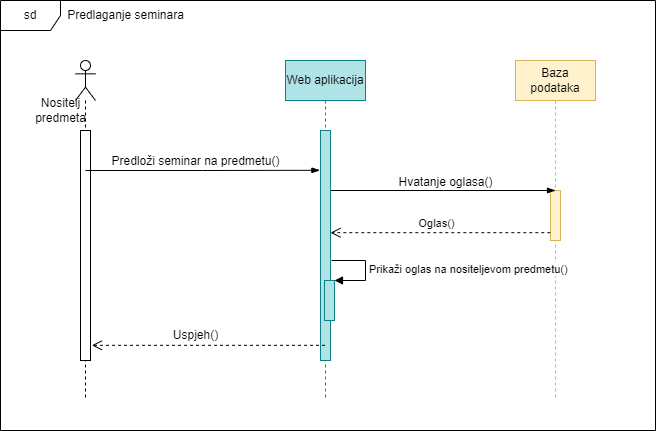

The diagram above was exported from draw.io. Its source (the exported page's mxGraphModel, read from the mxfile embedded in the PNG):
<mxGraphModel dx="1900" dy="1649" grid="1" gridSize="10" guides="1" tooltips="1" connect="1" arrows="1" fold="1" page="1" pageScale="1" pageWidth="850" pageHeight="1100" math="0" shadow="0">
  <root>
    <mxCell id="0" />
    <mxCell id="1" parent="0" />
    <mxCell id="znf0t0kGtmBkypwPNCEO-50" value="sd" style="shape=umlFrame;whiteSpace=wrap;html=1;gradientColor=none;fillColor=default;strokeColor=default;swimlaneFillColor=default;" parent="1" vertex="1">
      <mxGeometry x="-25" y="-40" width="655" height="430" as="geometry" />
    </mxCell>
    <mxCell id="tDZ69JRDFd1WXm0-AqOL-10" value="Baza podataka" style="shape=umlLifeline;perimeter=lifelinePerimeter;whiteSpace=wrap;html=1;container=1;collapsible=0;recursiveResize=0;outlineConnect=0;fillColor=#fff2cc;strokeColor=#d6b656;" parent="1" vertex="1">
      <mxGeometry x="490" y="20" width="80" height="340" as="geometry" />
    </mxCell>
    <mxCell id="tDZ69JRDFd1WXm0-AqOL-46" value="" style="html=1;points=[];perimeter=orthogonalPerimeter;labelBackgroundColor=none;fontSize=12;fillColor=#fff2cc;strokeColor=#d6b656;" parent="tDZ69JRDFd1WXm0-AqOL-10" vertex="1">
      <mxGeometry x="35" y="130" width="10" height="50" as="geometry" />
    </mxCell>
    <mxCell id="znf0t0kGtmBkypwPNCEO-73" value="" style="edgeStyle=elbowEdgeStyle;fontSize=12;html=1;endArrow=blockThin;endFill=1;rounded=0;" parent="tDZ69JRDFd1WXm0-AqOL-10" edge="1">
      <mxGeometry width="160" relative="1" as="geometry">
        <mxPoint x="-185" y="130" as="sourcePoint" />
        <mxPoint x="40" y="130" as="targetPoint" />
      </mxGeometry>
    </mxCell>
    <mxCell id="tDZ69JRDFd1WXm0-AqOL-51" value="Web aplikacija" style="shape=umlLifeline;perimeter=lifelinePerimeter;whiteSpace=wrap;html=1;container=1;collapsible=0;recursiveResize=0;outlineConnect=0;labelBackgroundColor=none;fontSize=12;fillColor=#b0e3e6;strokeColor=#0e8088;" parent="1" vertex="1">
      <mxGeometry x="260" y="20" width="80" height="340" as="geometry" />
    </mxCell>
    <mxCell id="tDZ69JRDFd1WXm0-AqOL-52" value="" style="html=1;points=[];perimeter=orthogonalPerimeter;labelBackgroundColor=none;fontSize=12;fillColor=#b0e3e6;strokeColor=#0e8088;" parent="tDZ69JRDFd1WXm0-AqOL-51" vertex="1">
      <mxGeometry x="35" y="70" width="10" height="230" as="geometry" />
    </mxCell>
    <mxCell id="ux7q1DIyV0PuyKi04iwl-10" value="" style="html=1;points=[];perimeter=orthogonalPerimeter;fillColor=#b0e3e6;strokeColor=#0e8088;" vertex="1" parent="tDZ69JRDFd1WXm0-AqOL-51">
      <mxGeometry x="39" y="220" width="10" height="40" as="geometry" />
    </mxCell>
    <mxCell id="ux7q1DIyV0PuyKi04iwl-11" value="Prikaži oglas na nositeljevom predmetu()" style="edgeStyle=orthogonalEdgeStyle;html=1;align=left;spacingLeft=2;endArrow=block;rounded=0;entryX=1;entryY=0;" edge="1" target="ux7q1DIyV0PuyKi04iwl-10" parent="tDZ69JRDFd1WXm0-AqOL-51">
      <mxGeometry relative="1" as="geometry">
        <mxPoint x="46" y="200" as="sourcePoint" />
        <Array as="points">
          <mxPoint x="80" y="200" />
          <mxPoint x="80" y="220" />
        </Array>
      </mxGeometry>
    </mxCell>
    <mxCell id="znf0t0kGtmBkypwPNCEO-13" value="" style="shape=umlLifeline;participant=umlActor;perimeter=lifelinePerimeter;whiteSpace=wrap;html=1;container=1;collapsible=0;recursiveResize=0;verticalAlign=top;spacingTop=36;outlineConnect=0;" parent="1" vertex="1">
      <mxGeometry x="50" y="20" width="20" height="340" as="geometry" />
    </mxCell>
    <mxCell id="znf0t0kGtmBkypwPNCEO-14" value="" style="html=1;points=[];perimeter=orthogonalPerimeter;" parent="znf0t0kGtmBkypwPNCEO-13" vertex="1">
      <mxGeometry x="5" y="70" width="10" height="230" as="geometry" />
    </mxCell>
    <mxCell id="znf0t0kGtmBkypwPNCEO-52" value="Predlaganje seminara" style="text;html=1;align=center;verticalAlign=middle;resizable=0;points=[];autosize=1;strokeColor=none;fillColor=none;" parent="1" vertex="1">
      <mxGeometry x="30" y="-40" width="140" height="30" as="geometry" />
    </mxCell>
    <mxCell id="znf0t0kGtmBkypwPNCEO-70" value="Predloži seminar na predmetu()" style="text;html=1;align=center;verticalAlign=middle;resizable=0;points=[];autosize=1;strokeColor=none;fillColor=none;" parent="1" vertex="1">
      <mxGeometry x="75" y="106" width="190" height="30" as="geometry" />
    </mxCell>
    <mxCell id="znf0t0kGtmBkypwPNCEO-74" value="Hvatanje oglasa()" style="text;html=1;align=center;verticalAlign=middle;resizable=0;points=[];autosize=1;strokeColor=none;fillColor=none;" parent="1" vertex="1">
      <mxGeometry x="360" y="127" width="120" height="30" as="geometry" />
    </mxCell>
    <mxCell id="znf0t0kGtmBkypwPNCEO-71" value="Oglas()" style="html=1;verticalAlign=bottom;endArrow=open;dashed=1;endSize=8;rounded=0;exitX=-0.02;exitY=0.844;exitDx=0;exitDy=0;exitPerimeter=0;" parent="1" source="tDZ69JRDFd1WXm0-AqOL-46" target="tDZ69JRDFd1WXm0-AqOL-52" edge="1">
      <mxGeometry x="0.0411" relative="1" as="geometry">
        <mxPoint x="850" y="540.2399999999998" as="sourcePoint" />
        <mxPoint x="765" y="563" as="targetPoint" />
        <mxPoint as="offset" />
        <Array as="points" />
      </mxGeometry>
    </mxCell>
    <mxCell id="ux7q1DIyV0PuyKi04iwl-4" value="" style="edgeStyle=elbowEdgeStyle;fontSize=12;html=1;endArrow=blockThin;endFill=1;rounded=0;entryX=-0.06;entryY=0.173;entryDx=0;entryDy=0;entryPerimeter=0;" edge="1" parent="1" target="tDZ69JRDFd1WXm0-AqOL-52">
      <mxGeometry width="160" relative="1" as="geometry">
        <mxPoint x="60" y="130" as="sourcePoint" />
        <mxPoint x="220" y="130" as="targetPoint" />
      </mxGeometry>
    </mxCell>
    <mxCell id="ux7q1DIyV0PuyKi04iwl-9" value="" style="html=1;verticalAlign=bottom;endArrow=open;dashed=1;endSize=8;rounded=0;entryX=1.14;entryY=0.934;entryDx=0;entryDy=0;entryPerimeter=0;" edge="1" parent="1" source="tDZ69JRDFd1WXm0-AqOL-51" target="znf0t0kGtmBkypwPNCEO-14">
      <mxGeometry x="0.0411" relative="1" as="geometry">
        <mxPoint x="294.8000000000002" y="210.00000000000006" as="sourcePoint" />
        <mxPoint x="75" y="210.00000000000006" as="targetPoint" />
        <mxPoint as="offset" />
        <Array as="points" />
      </mxGeometry>
    </mxCell>
    <mxCell id="ux7q1DIyV0PuyKi04iwl-12" value="Nositelj&lt;br&gt;predmeta" style="text;html=1;align=center;verticalAlign=middle;resizable=0;points=[];autosize=1;strokeColor=none;fillColor=none;" vertex="1" parent="1">
      <mxGeometry y="50" width="70" height="40" as="geometry" />
    </mxCell>
    <mxCell id="ux7q1DIyV0PuyKi04iwl-13" value="Uspjeh()" style="text;html=1;align=center;verticalAlign=middle;resizable=0;points=[];autosize=1;strokeColor=none;fillColor=none;" vertex="1" parent="1">
      <mxGeometry x="135" y="280" width="70" height="30" as="geometry" />
    </mxCell>
  </root>
</mxGraphModel>